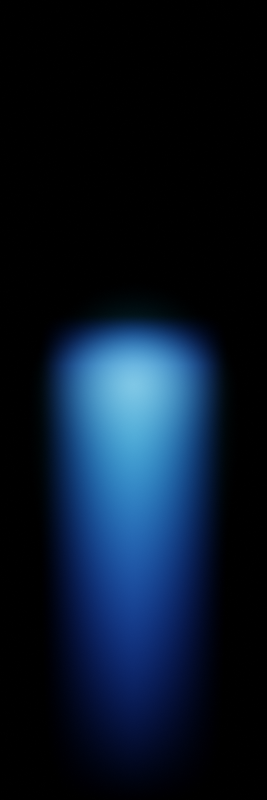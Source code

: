 # Source: ion_flare.blend  (saved by Blender 3.3.6; exported with 4.5.12 LTS)
import bpy
from mathutils import Matrix  # noqa: F401  (used for matrix-valued properties, if any)

bpy.ops.wm.read_factory_settings(use_empty=True)
scene = bpy.context.scene
scene.name = 'Scene'

# ---- collections
col_collection = bpy.data.collections.new('Collection'); scene.collection.children.link(col_collection)

# ---- materials (node trees are filled in below, after node groups)
mat_material_003 = bpy.data.materials.new('Material.003')
mat_material_002 = bpy.data.materials.new('Material.002')
mat_material_004 = bpy.data.materials.new('Material.004')

# ---- material node trees
mat_material_003.use_nodes = True; mat_material_003.node_tree.nodes.clear()
_N = mat_material_003.node_tree.nodes; _L = mat_material_003.node_tree.links
n0 = _N.new('ShaderNodeOutputMaterial'); n0.name = 'Material Output'; n0.location = (722, 300)
n1 = _N.new('ShaderNodeVolumePrincipled'); n1.name = 'Principled Volume'; n1.location = (374, 287)
n1.inputs[2].default_value = 0.0
n1.inputs[7].default_value = (0.03268, 0.1441, 1.0, 1.0)
n2 = _N.new('ShaderNodeTexGradient'); n2.name = 'Gradient Texture'; n2.location = (-533, 172)
n2.gradient_type = 'SPHERICAL'
n3 = _N.new('ShaderNodeVectorMath'); n3.name = 'Vector Math'; n3.location = (-867, 172)
n3.operation = 'MULTIPLY'
n3.inputs[1].default_value = (1.0, 0.0, 1.0)
n4 = _N.new('ShaderNodeSeparateXYZ'); n4.name = 'Separate XYZ'; n4.location = (-1175, -7)
n5 = _N.new('ShaderNodeTexCoord'); n5.name = 'Texture Coordinate'; n5.location = (-1520, 175)
n6 = _N.new('ShaderNodeMath'); n6.name = 'Math.002'; n6.location = (154, 185)
n6.operation = 'MULTIPLY'
n6.inputs[1].default_value = 3.0
n7 = _N.new('ShaderNodeMath'); n7.name = 'Math.003'; n7.location = (-66, 122)
n7.operation = 'MULTIPLY'
n8 = _N.new('ShaderNodeMapRange'); n8.name = 'Map Range'; n8.location = (-911, -62)
n8.inputs[1].default_value = -1.0
n9 = _N.new('ShaderNodeFloatCurve'); n9.name = 'Float Curve'; n9.location = (-606, -60)
_c = n9.mapping.curves[0]
while len(_c.points) > 2: _c.points.remove(_c.points[-1])
_c.points[0].location = (0.0, 0.0); _c.points[0].handle_type = 'AUTO'
_c.points[1].location = (0.89545, 1.0); _c.points[1].handle_type = 'VECTOR'
_p = _c.points.new(1.0, 0.0); _p.handle_type = 'AUTO'
n9.mapping.update()
n10 = _N.new('ShaderNodeMath'); n10.name = 'Math.001'; n10.location = (-286, -52)
n10.operation = 'POWER'
n10.inputs[1].default_value = 2.0
n11 = _N.new('ShaderNodeMath'); n11.name = 'Math'; n11.location = (-313, 160)
n11.operation = 'POWER'
n11.inputs[1].default_value = 2.0
_L.new(n1.outputs[0], n0.inputs[1])
_L.new(n6.outputs[0], n1.inputs[6])
_L.new(n2.outputs[1], n11.inputs[0])
_L.new(n7.outputs[0], n6.inputs[0])
_L.new(n3.outputs[0], n2.inputs[0])
_L.new(n5.outputs[3], n3.inputs[0])
_L.new(n5.outputs[3], n4.inputs[0])
_L.new(n11.outputs[0], n7.inputs[0])
_L.new(n4.outputs[1], n8.inputs[0])
_L.new(n10.outputs[0], n7.inputs[1])
_L.new(n8.outputs[0], n9.inputs[1])
_L.new(n9.outputs[0], n10.inputs[0])
n0.is_active_output = True
mat_material_002.use_nodes = True; mat_material_002.node_tree.nodes.clear()
_N = mat_material_002.node_tree.nodes; _L = mat_material_002.node_tree.links
n0 = _N.new('ShaderNodeOutputMaterial'); n0.name = 'Material Output'; n0.location = (475, 300)
n1 = _N.new('ShaderNodeVolumePrincipled'); n1.name = 'Principled Volume'; n1.location = (127, 287)
n1.inputs[2].default_value = 0.0
n1.inputs[7].default_value = (0.148, 0.6181, 1.0, 1.0)
n2 = _N.new('ShaderNodeTexGradient'); n2.name = 'Gradient Texture'; n2.location = (-533, 172)
n2.gradient_type = 'SPHERICAL'
n3 = _N.new('ShaderNodeCombineXYZ'); n3.name = 'Combine XYZ'; n3.location = (-753, 185)
n4 = _N.new('ShaderNodeTexCoord'); n4.name = 'Texture Coordinate'; n4.location = (-2280, 106)
n5 = _N.new('ShaderNodeSeparateXYZ'); n5.name = 'Separate XYZ'; n5.location = (-2002, 79)
n6 = _N.new('ShaderNodeMapRange'); n6.name = 'Map Range.001'; n6.location = (-1080, 17)
n6.inputs[3].default_value = -1.0
n7 = _N.new('ShaderNodeMapRange'); n7.name = 'Map Range'; n7.location = (-1749, 100)
n7.inputs[1].default_value = -1.0
n8 = _N.new('ShaderNodeMath'); n8.name = 'Math.001'; n8.location = (-1388, 115)
n8.operation = 'POWER'
n8.inputs[1].default_value = 5.0
n9 = _N.new('ShaderNodeMath'); n9.name = 'Math'; n9.location = (-313, 160)
n9.operation = 'POWER'
n9.inputs[1].default_value = 4.0
n10 = _N.new('ShaderNodeMath'); n10.name = 'Math.002'; n10.location = (-93, 185)
n10.operation = 'MULTIPLY'
n10.inputs[1].default_value = 3.0
_L.new(n1.outputs[0], n0.inputs[1])
_L.new(n10.outputs[0], n1.inputs[6])
_L.new(n3.outputs[0], n2.inputs[0])
_L.new(n2.outputs[1], n9.inputs[0])
_L.new(n4.outputs[3], n5.inputs[0])
_L.new(n5.outputs[0], n3.inputs[0])
_L.new(n5.outputs[2], n3.inputs[2])
_L.new(n5.outputs[1], n7.inputs[0])
_L.new(n6.outputs[0], n3.inputs[1])
_L.new(n7.outputs[0], n8.inputs[0])
_L.new(n8.outputs[0], n6.inputs[0])
_L.new(n9.outputs[0], n10.inputs[0])
n0.is_active_output = True
mat_material_004.use_nodes = True; mat_material_004.node_tree.nodes.clear()
_N = mat_material_004.node_tree.nodes; _L = mat_material_004.node_tree.links
n0 = _N.new('ShaderNodeOutputMaterial'); n0.name = 'Material Output'; n0.location = (475, 300)
n1 = _N.new('ShaderNodeTexGradient'); n1.name = 'Gradient Texture'; n1.location = (-533, 172)
n1.gradient_type = 'SPHERICAL'
n2 = _N.new('ShaderNodeCombineXYZ'); n2.name = 'Combine XYZ'; n2.location = (-753, 185)
n3 = _N.new('ShaderNodeTexCoord'); n3.name = 'Texture Coordinate'; n3.location = (-2280, 106)
n4 = _N.new('ShaderNodeSeparateXYZ'); n4.name = 'Separate XYZ'; n4.location = (-2002, 79)
n5 = _N.new('ShaderNodeMapRange'); n5.name = 'Map Range.001'; n5.location = (-1080, 17)
n5.inputs[3].default_value = -1.0
n6 = _N.new('ShaderNodeMapRange'); n6.name = 'Map Range'; n6.location = (-1749, 100)
n6.inputs[1].default_value = -1.0
n7 = _N.new('ShaderNodeMath'); n7.name = 'Math.001'; n7.location = (-1388, 115)
n7.operation = 'POWER'
n7.inputs[1].default_value = 4.0
n8 = _N.new('ShaderNodeMath'); n8.name = 'Math.002'; n8.location = (-93, 185)
n8.operation = 'MULTIPLY'
n8.inputs[1].default_value = 1.0
n9 = _N.new('ShaderNodeMath'); n9.name = 'Math'; n9.location = (-313, 160)
n9.operation = 'POWER'
n9.inputs[1].default_value = 4.0
n10 = _N.new('ShaderNodeVolumePrincipled'); n10.name = 'Principled Volume'; n10.location = (127, 287)
n10.inputs[2].default_value = 0.0
n10.inputs[7].default_value = (0.0467, 0.6933, 1.0, 1.0)
_L.new(n10.outputs[0], n0.inputs[1])
_L.new(n8.outputs[0], n10.inputs[6])
_L.new(n2.outputs[0], n1.inputs[0])
_L.new(n1.outputs[1], n9.inputs[0])
_L.new(n3.outputs[3], n4.inputs[0])
_L.new(n4.outputs[0], n2.inputs[0])
_L.new(n4.outputs[2], n2.inputs[2])
_L.new(n4.outputs[1], n6.inputs[0])
_L.new(n5.outputs[0], n2.inputs[1])
_L.new(n6.outputs[0], n7.inputs[0])
_L.new(n7.outputs[0], n5.inputs[0])
_L.new(n9.outputs[0], n8.inputs[0])
n0.is_active_output = True

# ---- world
world_world = bpy.data.worlds.new('World'); scene.world = world_world
world_world.use_nodes = True; world_world.node_tree.nodes.clear()
_N = world_world.node_tree.nodes; _L = world_world.node_tree.links
n0 = _N.new('ShaderNodeOutputWorld'); n0.name = 'World Output'; n0.location = (300, 300)
n1 = _N.new('ShaderNodeBackground'); n1.name = 'Background'; n1.location = (10, 300)
n1.inputs[0].default_value = (0.0, 0.0, 0.0, 1.0)
_L.new(n1.outputs[0], n0.inputs[0])
n0.is_active_output = True
world_world.color = (0.05088, 0.05088, 0.05088)
world_world.use_sun_shadow = False
world_world.sun_shadow_jitter_overblur = 0.0

# ---- cameras
cam_camera = bpy.data.cameras.new('Camera')
cam_camera.type = 'ORTHO'
cam_camera.clip_end = 100.0
cam_camera.ortho_scale = 5.0

# ---- meshes
me_cube_005 = bpy.data.meshes.new('Cube.005')
me_cube_005.from_pydata([(-1.0, -1.0, -1.0), (-1.0, -1.0, 1.0), (-1.0, 1.0, -1.0), (-1.0, 1.0, 1.0), (1.0, -1.0, -1.0), (1.0, -1.0, 1.0), (1.0, 1.0, -1.0), (1.0, 1.0, 1.0)], [], [(0, 1, 3, 2), (2, 3, 7, 6), (6, 7, 5, 4), (4, 5, 1, 0), (2, 6, 4, 0), (7, 3, 1, 5)])
_uv = me_cube_005.uv_layers.new(name='UVMap')
_uv.uv.foreach_set('vector', [0.375, 0.0, 0.625, 0.0, 0.625, 0.25, 0.375, 0.25, 0.375, 0.25, 0.625, 0.25, 0.625, 0.5, 0.375, 0.5, 0.375, 0.5, 0.625, 0.5, 0.625, 0.75, 0.375, 0.75, 0.375, 0.75, 0.625, 0.75, 0.625, 1.0, 0.375, 1.0, 0.125, 0.5, 0.375, 0.5, 0.375, 0.75, 0.125, 0.75, 0.625, 0.5, 0.875, 0.5, 0.875, 0.75, 0.625, 0.75])
me_cube_005.materials.append(mat_material_003)
me_cube_005.update()
me_cube_006 = bpy.data.meshes.new('Cube.006')
me_cube_006.from_pydata([(-1.0, -1.0, -1.0), (-1.0, -1.0, 1.0), (-1.0, 1.0, -1.0), (-1.0, 1.0, 1.0), (1.0, -1.0, -1.0), (1.0, -1.0, 1.0), (1.0, 1.0, -1.0), (1.0, 1.0, 1.0)], [], [(0, 1, 3, 2), (2, 3, 7, 6), (6, 7, 5, 4), (4, 5, 1, 0), (2, 6, 4, 0), (7, 3, 1, 5)])
_uv = me_cube_006.uv_layers.new(name='UVMap')
_uv.uv.foreach_set('vector', [0.375, 0.0, 0.625, 0.0, 0.625, 0.25, 0.375, 0.25, 0.375, 0.25, 0.625, 0.25, 0.625, 0.5, 0.375, 0.5, 0.375, 0.5, 0.625, 0.5, 0.625, 0.75, 0.375, 0.75, 0.375, 0.75, 0.625, 0.75, 0.625, 1.0, 0.375, 1.0, 0.125, 0.5, 0.375, 0.5, 0.375, 0.75, 0.125, 0.75, 0.625, 0.5, 0.875, 0.5, 0.875, 0.75, 0.625, 0.75])
me_cube_006.materials.append(mat_material_002)
me_cube_006.update()
me_cube_007 = bpy.data.meshes.new('Cube.007')
me_cube_007.from_pydata([(-1.0, -1.0, -1.0), (-1.0, -1.0, 1.0), (-1.0, 1.0, -1.0), (-1.0, 1.0, 1.0), (1.0, -1.0, -1.0), (1.0, -1.0, 1.0), (1.0, 1.0, -1.0), (1.0, 1.0, 1.0)], [], [(0, 1, 3, 2), (2, 3, 7, 6), (6, 7, 5, 4), (4, 5, 1, 0), (2, 6, 4, 0), (7, 3, 1, 5)])
_uv = me_cube_007.uv_layers.new(name='UVMap')
_uv.uv.foreach_set('vector', [0.375, 0.0, 0.625, 0.0, 0.625, 0.25, 0.375, 0.25, 0.375, 0.25, 0.625, 0.25, 0.625, 0.5, 0.375, 0.5, 0.375, 0.5, 0.625, 0.5, 0.625, 0.75, 0.375, 0.75, 0.375, 0.75, 0.625, 0.75, 0.625, 1.0, 0.375, 1.0, 0.125, 0.5, 0.375, 0.5, 0.375, 0.75, 0.125, 0.75, 0.625, 0.5, 0.875, 0.5, 0.875, 0.75, 0.625, 0.75])
me_cube_007.materials.append(mat_material_004)
me_cube_007.update()

# ---- objects
ob_camera = bpy.data.objects.new('Camera', cam_camera)
ob_empty = bpy.data.objects.new('Empty', None)
ob_cube = bpy.data.objects.new('Cube', me_cube_005)
ob_cube_001 = bpy.data.objects.new('Cube.001', me_cube_006)
ob_cube_002 = bpy.data.objects.new('Cube.002', me_cube_007)

# ---- transforms, parenting, visibility, modifiers, constraints
ob_camera.location = (0.0, 0.0, 4.958)
ob_camera.lock_rotations_4d = False
ob_camera.empty_display_type = 'ARROWS'
ob_camera.color = (0.0, 0.0, 0.0, 0.0)
ob_camera.display_type = 'WIRE'
ob_camera.lineart.crease_threshold = 0.0
ob_empty.location = (-2.55, 0.01803, 0.0)
ob_empty.scale = (1.001, 1.001, 1.001)
ob_empty.empty_display_type = 'IMAGE'
ob_empty.empty_display_size = 5.0
ob_empty.use_empty_image_alpha = True
ob_cube.location = (0.0, -1.012, 0.0)
ob_cube.scale = (0.6018, 1.552, 0.6018)
ob_cube_001.location = (0.0, -1.308, 0.0)
ob_cube_001.scale = (0.734, 1.891, 0.734)
ob_cube_002.location = (0.0, -2.493, 0.0)
ob_cube_002.scale = (0.7857, 3.369, 0.7857)

# ---- collection membership
col_collection.objects.link(ob_camera)
col_collection.objects.link(ob_empty)
col_collection.objects.link(ob_cube)
col_collection.objects.link(ob_cube_001)
col_collection.objects.link(ob_cube_002)

# ---- scene / render settings (as saved in the file)
scene.camera = ob_camera
scene.frame_start = 0; scene.frame_end = 3; scene.frame_set(3)
scene.render.engine = 'CYCLES'
scene.render.image_settings.color_mode = 'RGB'
scene.render.image_settings.compression = 0
scene.render.resolution_x = 40
scene.render.resolution_y = 120
scene.render.resolution_percentage = 300
scene.render.fps = 5
scene.cycles.samples = 64
scene.cycles.sampling_pattern = 'TABULATED_SOBOL'
scene.cycles.use_light_tree = False
scene.view_settings.view_transform = 'Filmic'
bpy.context.view_layer.update()

# ---- added for rendering (the .blend has no usable light): sun
light_auto_sun = bpy.data.lights.new('AutoSun', 'SUN')
light_auto_sun.energy = 3.0
light_auto_sun.angle = 0.0523599
ob_auto_sun = bpy.data.objects.new('AutoSun', light_auto_sun)
scene.collection.objects.link(ob_auto_sun)
ob_auto_sun.rotation_euler = (0.872665, 0.174533, 0.523599)
bpy.context.view_layer.update()
